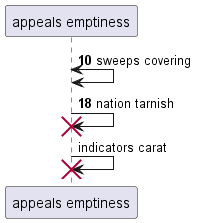

The diagram above was rendered by PlantUML. Its source (embedded in the PNG):
@startuml
participant "appeals emptiness" as 0
autonumber 10 8
0 <-> 0: sweeps covering
0 -> 0!! : nation tarnish
autonumber stop
0 -> 0!! : indicators carat
@enduml